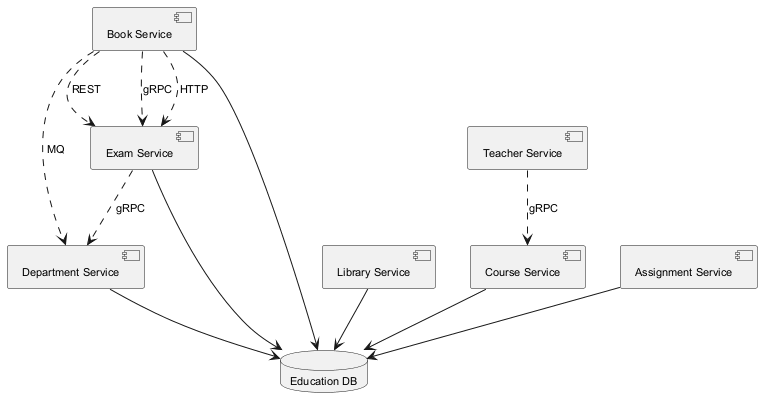

The diagram above was rendered by PlantUML. Its source (embedded in the PNG):
@startuml
skinparam backgroundColor #FFFFFF
skinparam classBackgroundColor #F3E5F5
skinparam classBorderColor #6A1B9A
skinparam defaultFontSize 11
component "Department Service" as C_DepartmentService
component "Exam Service" as C_ExamService
component "Teacher Service" as C_TeacherService
component "Library Service" as C_LibraryService
component "Course Service" as C_CourseService
component "Book Service" as C_BookService
component "Assignment Service" as C_AssignmentService
database "Education DB" as DB_education
C_DepartmentService --> DB_education
C_ExamService --> DB_education
C_LibraryService --> DB_education
C_CourseService --> DB_education
C_BookService --> DB_education
C_AssignmentService --> DB_education
C_BookService ..> C_ExamService : REST
C_ExamService ..> C_DepartmentService : gRPC
C_BookService ..> C_DepartmentService : MQ
C_TeacherService ..> C_CourseService : gRPC
C_BookService ..> C_ExamService : gRPC
C_BookService ..> C_ExamService : HTTP
@enduml